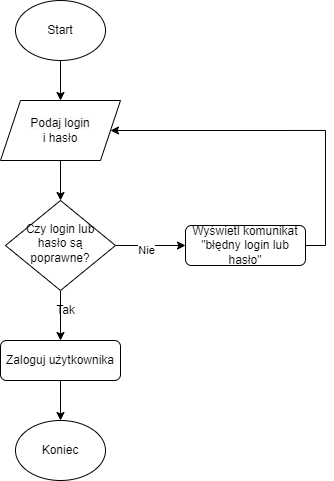

The diagram above was exported from draw.io. Its source (the exported page's mxGraphModel, read from the mxfile embedded in the PNG):
<mxGraphModel dx="989" dy="1679" grid="1" gridSize="10" guides="1" tooltips="1" connect="1" arrows="1" fold="1" page="1" pageScale="1" pageWidth="827" pageHeight="1169" math="0" shadow="0">
  <root>
    <mxCell id="WIyWlLk6GJQsqaUBKTNV-0" />
    <mxCell id="WIyWlLk6GJQsqaUBKTNV-1" parent="WIyWlLk6GJQsqaUBKTNV-0" />
    <mxCell id="hQt8TqEe1OkRQY5S7E1q-0" value="" style="edgeStyle=orthogonalEdgeStyle;rounded=0;orthogonalLoop=1;jettySize=auto;html=1;" edge="1" parent="WIyWlLk6GJQsqaUBKTNV-1" source="WIyWlLk6GJQsqaUBKTNV-6" target="WIyWlLk6GJQsqaUBKTNV-7">
      <mxGeometry relative="1" as="geometry" />
    </mxCell>
    <mxCell id="hQt8TqEe1OkRQY5S7E1q-1" value="Nie" style="edgeLabel;html=1;align=center;verticalAlign=middle;resizable=0;points=[];" vertex="1" connectable="0" parent="hQt8TqEe1OkRQY5S7E1q-0">
      <mxGeometry x="0.1813" y="-2" relative="1" as="geometry">
        <mxPoint x="-11" y="3" as="offset" />
      </mxGeometry>
    </mxCell>
    <mxCell id="hQt8TqEe1OkRQY5S7E1q-2" value="" style="edgeStyle=orthogonalEdgeStyle;rounded=0;orthogonalLoop=1;jettySize=auto;html=1;" edge="1" parent="WIyWlLk6GJQsqaUBKTNV-1" source="WIyWlLk6GJQsqaUBKTNV-6" target="WIyWlLk6GJQsqaUBKTNV-11">
      <mxGeometry relative="1" as="geometry" />
    </mxCell>
    <mxCell id="WIyWlLk6GJQsqaUBKTNV-6" value="Czy login lub hasło są poprawne?" style="rhombus;whiteSpace=wrap;html=1;shadow=0;fontFamily=Helvetica;fontSize=12;align=center;strokeWidth=1;spacing=6;spacingTop=-4;" parent="WIyWlLk6GJQsqaUBKTNV-1" vertex="1">
      <mxGeometry x="150" y="140" width="110" height="90" as="geometry" />
    </mxCell>
    <mxCell id="b3773_NaIpjNzc2lEn7h-4" style="edgeStyle=orthogonalEdgeStyle;rounded=0;orthogonalLoop=1;jettySize=auto;html=1;entryX=1;entryY=0.5;entryDx=0;entryDy=0;" parent="WIyWlLk6GJQsqaUBKTNV-1" source="WIyWlLk6GJQsqaUBKTNV-7" target="b3773_NaIpjNzc2lEn7h-1" edge="1">
      <mxGeometry relative="1" as="geometry">
        <Array as="points">
          <mxPoint x="470" y="185" />
          <mxPoint x="470" y="70" />
        </Array>
      </mxGeometry>
    </mxCell>
    <mxCell id="WIyWlLk6GJQsqaUBKTNV-7" value="Wyświetl komunikat &quot;błędny login lub hasło&quot;" style="rounded=1;whiteSpace=wrap;html=1;fontSize=12;glass=0;strokeWidth=1;shadow=0;" parent="WIyWlLk6GJQsqaUBKTNV-1" vertex="1">
      <mxGeometry x="330" y="165" width="120" height="40" as="geometry" />
    </mxCell>
    <mxCell id="b3773_NaIpjNzc2lEn7h-6" value="" style="edgeStyle=orthogonalEdgeStyle;rounded=0;orthogonalLoop=1;jettySize=auto;html=1;" parent="WIyWlLk6GJQsqaUBKTNV-1" source="WIyWlLk6GJQsqaUBKTNV-11" target="b3773_NaIpjNzc2lEn7h-5" edge="1">
      <mxGeometry relative="1" as="geometry" />
    </mxCell>
    <mxCell id="WIyWlLk6GJQsqaUBKTNV-11" value="Zaloguj użytkownika" style="rounded=1;whiteSpace=wrap;html=1;fontSize=12;glass=0;strokeWidth=1;shadow=0;" parent="WIyWlLk6GJQsqaUBKTNV-1" vertex="1">
      <mxGeometry x="145" y="280" width="120" height="40" as="geometry" />
    </mxCell>
    <mxCell id="b3773_NaIpjNzc2lEn7h-2" value="" style="edgeStyle=orthogonalEdgeStyle;rounded=0;orthogonalLoop=1;jettySize=auto;html=1;" parent="WIyWlLk6GJQsqaUBKTNV-1" source="b3773_NaIpjNzc2lEn7h-0" target="b3773_NaIpjNzc2lEn7h-1" edge="1">
      <mxGeometry relative="1" as="geometry" />
    </mxCell>
    <mxCell id="b3773_NaIpjNzc2lEn7h-0" value="Start" style="ellipse;whiteSpace=wrap;html=1;" parent="WIyWlLk6GJQsqaUBKTNV-1" vertex="1">
      <mxGeometry x="160" y="-60" width="90" height="60" as="geometry" />
    </mxCell>
    <mxCell id="b3773_NaIpjNzc2lEn7h-3" value="" style="edgeStyle=orthogonalEdgeStyle;rounded=0;orthogonalLoop=1;jettySize=auto;html=1;" parent="WIyWlLk6GJQsqaUBKTNV-1" source="b3773_NaIpjNzc2lEn7h-1" target="WIyWlLk6GJQsqaUBKTNV-6" edge="1">
      <mxGeometry relative="1" as="geometry" />
    </mxCell>
    <mxCell id="b3773_NaIpjNzc2lEn7h-1" value="&lt;span style=&quot;color: rgb(0, 0, 0); font-family: Helvetica; font-size: 12px; font-style: normal; font-variant-ligatures: normal; font-variant-caps: normal; font-weight: 400; letter-spacing: normal; orphans: 2; text-align: center; text-indent: 0px; text-transform: none; widows: 2; word-spacing: 0px; -webkit-text-stroke-width: 0px; background-color: rgb(251, 251, 251); text-decoration-thickness: initial; text-decoration-style: initial; text-decoration-color: initial; float: none; display: inline !important;&quot;&gt;Podaj login&lt;/span&gt;&lt;br&gt;i hasło" style="shape=parallelogram;perimeter=parallelogramPerimeter;whiteSpace=wrap;html=1;fixedSize=1;" parent="WIyWlLk6GJQsqaUBKTNV-1" vertex="1">
      <mxGeometry x="145" y="40" width="120" height="60" as="geometry" />
    </mxCell>
    <mxCell id="b3773_NaIpjNzc2lEn7h-5" value="Koniec" style="ellipse;whiteSpace=wrap;html=1;" parent="WIyWlLk6GJQsqaUBKTNV-1" vertex="1">
      <mxGeometry x="160" y="360" width="90" height="60" as="geometry" />
    </mxCell>
    <mxCell id="hQt8TqEe1OkRQY5S7E1q-3" value="Tak" style="text;html=1;align=center;verticalAlign=middle;resizable=0;points=[];autosize=1;strokeColor=none;fillColor=none;" vertex="1" parent="WIyWlLk6GJQsqaUBKTNV-1">
      <mxGeometry x="190" y="235" width="40" height="30" as="geometry" />
    </mxCell>
  </root>
</mxGraphModel>